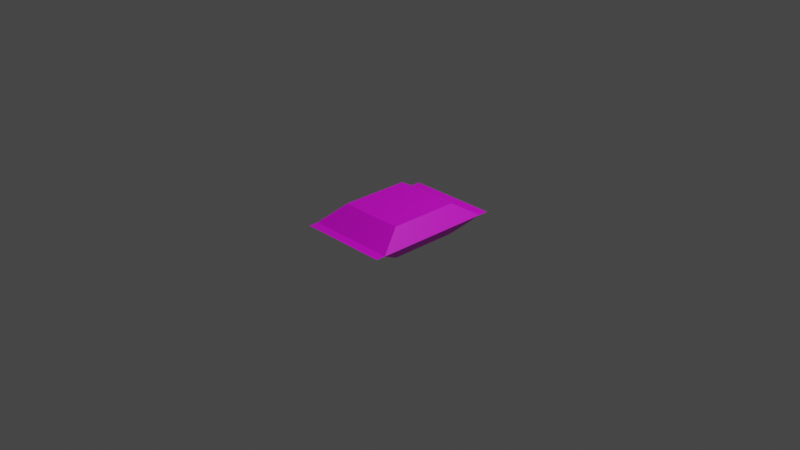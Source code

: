 # Source: chocopie.blend  (saved by Blender 3.5.10; exported with 4.5.12 LTS)
import bpy
from mathutils import Matrix  # noqa: F401  (used for matrix-valued properties, if any)

bpy.ops.wm.read_factory_settings(use_empty=True)
scene = bpy.context.scene
scene.name = 'Scene'

# ---- collections
col_collection = bpy.data.collections.new('Collection'); scene.collection.children.link(col_collection)

# ---- images (referenced by path relative to the original .blend; pixels are not part of the script)
import os
ASSET_DIR = os.environ.get("B2B_ASSET_DIR", "")  # directory of the original .blend (textures are referenced by path, not embedded)
HERE = os.path.dirname(os.path.abspath(__file__))  # packed textures are extracted next to this script under _unpacked/

def load_image(name, relpath, width, height, colorspace="sRGB"):
    """Load a texture the original file referenced (path relative to the .blend, or extracted next to this script)."""
    p = next((c for c in (os.path.join(HERE, relpath), os.path.join(ASSET_DIR, relpath)) if relpath and os.path.exists(c)), "")
    if p:
        img = bpy.data.images.load(p, check_existing=True)
        img.name = name
    else:  # same state as the original file: an image datablock whose file is absent (Cycles renders it pink)
        img = bpy.data.images.new(name, width, height)
        img.source = "FILE"
        img.filepath = "//" + (relpath or name)
    img.colorspace_settings.name = colorspace
    return img
img_chocopie_png = load_image('chocopie.png', 'chocopie.png', 1024, 1024, 'sRGB')

# ---- materials (node trees are filled in below, after node groups)
mat_material = bpy.data.materials.new('Material')
mat_material.alpha_threshold = 0.0
mat_material.use_transparent_shadow = False
mat_material.roughness = 0.5
mat_material.line_color = (0.0, 0.0, 0.0, 1.0)

# ---- material node trees
mat_material.use_nodes = True; mat_material.node_tree.nodes.clear()
_N = mat_material.node_tree.nodes; _L = mat_material.node_tree.links
n0 = _N.new('ShaderNodeOutputMaterial'); n0.name = 'Material Output'; n0.location = (300, 300)
n1 = _N.new('ShaderNodeBsdfPrincipled'); n1.name = 'Principled BSDF'; n1.location = (10, 300)
n1.distribution = 'GGX'
n1.subsurface_method = 'RANDOM_WALK_SKIN'
n1.inputs[3].default_value = 1.45
n1.inputs[27].default_value = (0.0, 0.0, 0.0, 1.0)
n1.inputs[28].default_value = 1.0
n2 = _N.new('ShaderNodeTexImage'); n2.name = 'Image Texture'; n2.location = (-280, 275)
n2.image = img_chocopie_png
_L.new(n1.outputs[0], n0.inputs[0])
_L.new(n2.outputs[0], n1.inputs[0])
n0.is_active_output = True

# ---- world
world_world = bpy.data.worlds.new('World'); scene.world = world_world
world_world.use_nodes = True; world_world.node_tree.nodes.clear()
_N = world_world.node_tree.nodes; _L = world_world.node_tree.links
n0 = _N.new('ShaderNodeOutputWorld'); n0.name = 'World Output'; n0.location = (300, 300)
n1 = _N.new('ShaderNodeBackground'); n1.name = 'Background'; n1.location = (10, 300)
n1.inputs[0].default_value = (0.05088, 0.05088, 0.05088, 1.0)
_L.new(n1.outputs[0], n0.inputs[0])
n0.is_active_output = True
world_world.color = (0.05088, 0.05088, 0.05088)
world_world.use_sun_shadow = False
world_world.sun_shadow_jitter_overblur = 0.0

# ---- cameras
cam_camera = bpy.data.cameras.new('Camera')
cam_camera.clip_end = 100.0
cam_camera.ortho_scale = 7.314

# ---- lights
light_light = bpy.data.lights.new('Light', 'POINT')
light_light.transmission_factor = 0.0
light_light.energy = 1000.0
light_light.shadow_soft_size = 0.1
light_light.shadow_maximum_resolution = 0.006
light_light.use_absolute_resolution = True

# ---- meshes
me_cube = bpy.data.meshes.new('Cube')
me_cube.from_pydata([(0.659, 0.3836, 1.0), (0.659, -0.3836, 1.0), (-0.659, 0.3836, 1.0), (-0.659, -0.3836, 1.0), (0.9218, 0.6568, -8.882e-16), (-0.9218, -0.6568, -8.882e-16), (0.9218, -0.6568, -8.882e-16), (-0.9218, 0.6568, -8.882e-16), (0.659, 0.3836, -1.0), (0.659, -0.3836, -1.0), (-0.659, 0.3836, -1.0), (-0.659, -0.3836, -1.0), (0.659, 0.3836, 1.0), (0.9218, 0.6568, -8.882e-16), (-0.9218, 0.6568, -8.882e-16), (0.9218, 0.7661, -8.882e-16), (-0.9218, 0.7661, -8.882e-16), (-0.9218, -0.7587, -8.882e-16), (0.9218, -0.7587, -8.882e-16)], [], [(0, 2, 3, 1), (6, 1, 3, 5), (5, 3, 2, 7), (4, 0, 1, 6), (7, 2, 0, 4), (8, 9, 11, 10), (6, 5, 11, 9), (5, 7, 10, 11), (4, 6, 9, 8), (7, 4, 8, 10), (4, 7, 14, 13), (4, 13, 12, 0), (13, 15, 16, 14), (5, 17, 18, 6)])
_uv = me_cube.uv_layers.new(name='UVMap')
_uv.uv.foreach_set('vector', [0.09603, 0.4709, 0.09342, 0.185, 0.3915, 0.1964, 0.3829, 0.4786, 0.4846, 0.5575, 0.3829, 0.4786, 0.3915, 0.1964, 0.4697, 0.1398, 0.4652, 0.1164, 0.3915, 0.1964, 0.09342, 0.185, 0.04937, 0.1151, 0.01962, 0.5734, 0.09603, 0.4709, 0.3829, 0.4786, 0.4702, 0.5703, 0.02608, 0.1265, 0.09342, 0.185, 0.09603, 0.4709, 0.02013, 0.5496, 0.869, 0.4792, 0.5805, 0.4792, 0.5805, 0.1872, 0.869, 0.1872, 0.5106, 0.5427, 0.5114, 0.1163, 0.5805, 0.1872, 0.5805, 0.4792, 0.5262, 0.07756, 0.9295, 0.1185, 0.869, 0.1872, 0.5805, 0.1872, 0.932, 0.5615, 0.5175, 0.5615, 0.5805, 0.4792, 0.869, 0.4792, 0.9589, 0.1228, 0.9589, 0.5571, 0.869, 0.4792, 0.869, 0.1872, 0.02013, 0.5496, 0.02608, 0.1265, 0.02608, 0.1265, 0.02013, 0.5496, 0.01962, 0.5734, 0.02985, 0.5535, 0.04153, 0.5425, 0.09603, 0.4709, 0.8664, 0.7465, 0.8663, 0.651, 0.07382, 0.6525, 0.07392, 0.7479, 0.7429, 0.6856, 0.7429, 0.642, 0.1523, 0.642, 0.1523, 0.6856])
me_cube.materials.append(mat_material)
me_cube.use_mirror_vertex_groups = False
me_cube.update()

# ---- objects
ob_cube = bpy.data.objects.new('Cube', me_cube)
ob_light = bpy.data.objects.new('Light', light_light)
ob_camera = bpy.data.objects.new('Camera', cam_camera)

# ---- transforms, parenting, visibility, modifiers, constraints
ob_cube.location = (0.0, 0.0, 0.0)
ob_cube.scale = (0.5425, 1.0, 0.1701)
ob_cube.lock_rotations_4d = False
ob_cube.empty_display_type = 'ARROWS'
ob_cube.lineart.crease_threshold = 0.0
ob_light.location = (4.076, 1.005, 5.904)
ob_light.rotation_euler = (0.6503, 0.05522, 1.866)
ob_light.lock_rotations_4d = False
ob_light.empty_display_type = 'ARROWS'
ob_light.color = (0.0, 0.0, 0.0, 0.0)
ob_light.lineart.crease_threshold = 0.0
ob_camera.location = (7.359, -6.926, 4.958)
ob_camera.rotation_euler = (1.109, 0.0, 0.8149)
ob_camera.lock_rotations_4d = False
ob_camera.empty_display_type = 'ARROWS'
ob_camera.color = (0.0, 0.0, 0.0, 0.0)
ob_camera.display_type = 'WIRE'
ob_camera.lineart.crease_threshold = 0.0

# ---- collection membership
col_collection.objects.link(ob_cube)
col_collection.objects.link(ob_light)
col_collection.objects.link(ob_camera)

# ---- scene / render settings (as saved in the file)
scene.camera = ob_camera
scene.frame_start = 1; scene.frame_end = 250; scene.frame_set(1)
scene.render.engine = 'BLENDER_EEVEE_NEXT'
scene.cycles.sampling_pattern = 'TABULATED_SOBOL'
scene.view_settings.view_transform = 'Filmic'
bpy.context.view_layer.update()
